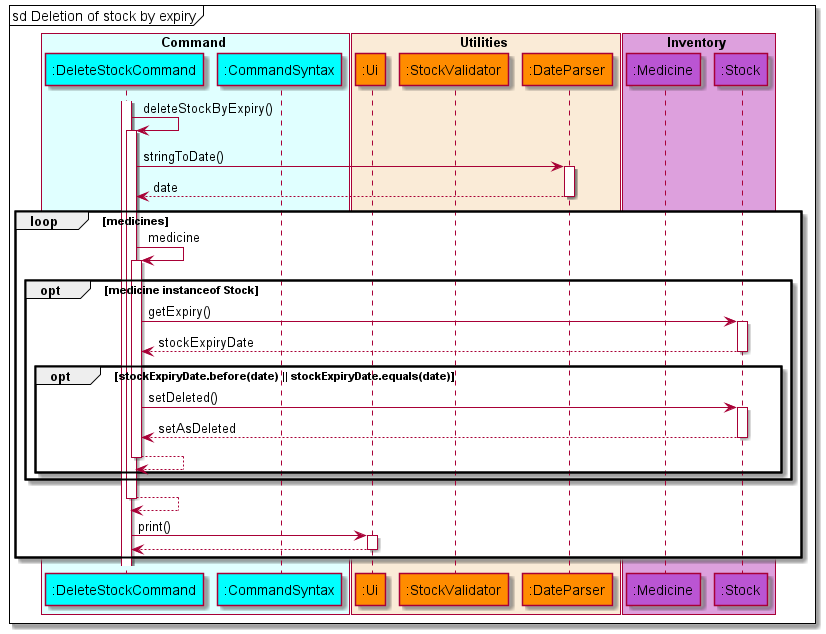

The diagram above was rendered by PlantUML. Its source (embedded in the PNG):
@startuml DeleteStockSequenceDiagram
'https://plantuml.com/sequence-diagram

!include style.puml

box Command COLOR_COMMAND_BOX
    participant ":DeleteStockCommand" as deleteStock COLOR_COMMAND
    participant ":CommandSyntax" as commandSyntax COLOR_COMMAND
end box

box Utilities COLOR_UTILITIES_BOX
    participant ":Ui" as ui COLOR_UTILITIES
    participant ":StockValidator" as stockValidator COLOR_UTILITIES
    participant ":DateParser" as dateParser COLOR_UTILITIES
end box

box Inventory COLOR_INVENTORY_BOX
    participant ":Medicine" as medicine COLOR_INVENTORY
    participant ":Stock" as stock COLOR_INVENTORY
end box

autoactivate on
mainFrame sd Deletion of stock by expiry
activate deleteStock
deleteStock -> deleteStock: deleteStockByExpiry()
deleteStock -> dateParser : stringToDate()
deleteStock <-- dateParser : date
loop medicines
    deleteStock -> deleteStock : medicine
    opt medicine instanceof Stock
        deleteStock -> stock : getExpiry()
        deleteStock <-- stock : stockExpiryDate
        opt stockExpiryDate.before(date) || stockExpiryDate.equals(date)
            deleteStock -> stock : setDeleted()
            deleteStock <-- stock : setAsDeleted
            deleteStock --> deleteStock
        end
    end
deleteStock --> deleteStock
deleteStock -> ui : print()
deleteStock <-- ui
end
@enduml